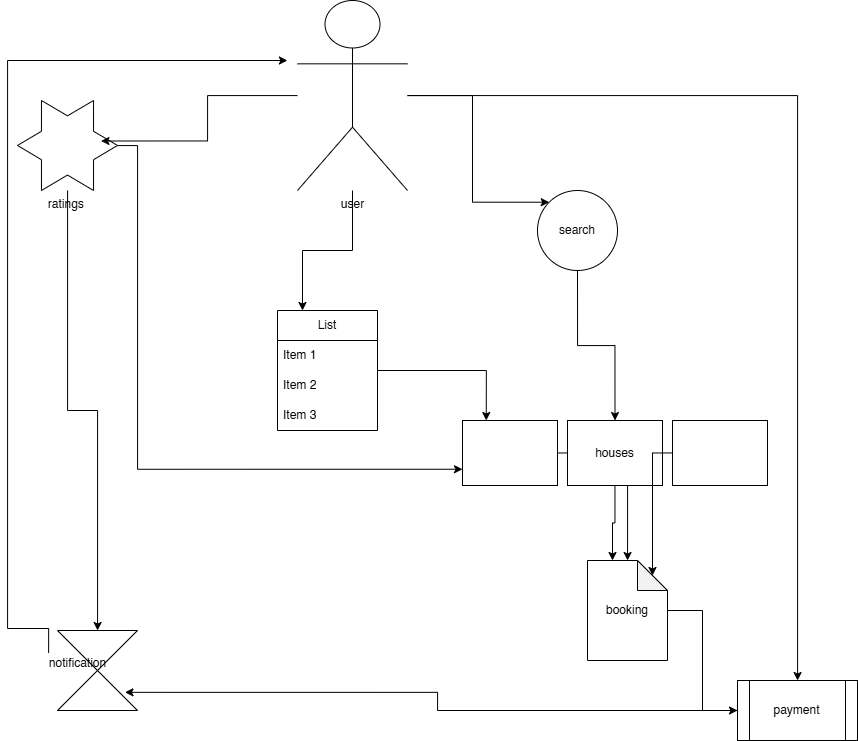

The diagram above was exported from draw.io. Its source (the exported page's mxGraphModel, read from the mxfile embedded in the PNG):
<mxGraphModel dx="1603" dy="872" grid="1" gridSize="10" guides="1" tooltips="1" connect="1" arrows="1" fold="1" page="1" pageScale="1" pageWidth="850" pageHeight="1100" math="0" shadow="0">
  <root>
    <mxCell id="0" />
    <mxCell id="1" parent="0" />
    <mxCell id="51_qoMua5RLu3z8bZQZ4-9" style="edgeStyle=orthogonalEdgeStyle;rounded=0;orthogonalLoop=1;jettySize=auto;html=1;entryX=0;entryY=0;entryDx=0;entryDy=0;" edge="1" parent="1" source="51_qoMua5RLu3z8bZQZ4-1" target="51_qoMua5RLu3z8bZQZ4-3">
      <mxGeometry relative="1" as="geometry" />
    </mxCell>
    <mxCell id="51_qoMua5RLu3z8bZQZ4-17" style="edgeStyle=orthogonalEdgeStyle;rounded=0;orthogonalLoop=1;jettySize=auto;html=1;entryX=0.25;entryY=0;entryDx=0;entryDy=0;" edge="1" parent="1" source="51_qoMua5RLu3z8bZQZ4-18" target="51_qoMua5RLu3z8bZQZ4-2">
      <mxGeometry relative="1" as="geometry" />
    </mxCell>
    <mxCell id="51_qoMua5RLu3z8bZQZ4-27" style="edgeStyle=orthogonalEdgeStyle;rounded=0;orthogonalLoop=1;jettySize=auto;html=1;" edge="1" parent="1" source="51_qoMua5RLu3z8bZQZ4-1" target="51_qoMua5RLu3z8bZQZ4-5">
      <mxGeometry relative="1" as="geometry" />
    </mxCell>
    <mxCell id="51_qoMua5RLu3z8bZQZ4-1" value="user" style="shape=umlActor;verticalLabelPosition=bottom;verticalAlign=top;html=1;outlineConnect=0;" vertex="1" parent="1">
      <mxGeometry x="380" y="50" width="110" height="190" as="geometry" />
    </mxCell>
    <mxCell id="51_qoMua5RLu3z8bZQZ4-35" style="edgeStyle=orthogonalEdgeStyle;rounded=0;orthogonalLoop=1;jettySize=auto;html=1;" edge="1" parent="1" source="51_qoMua5RLu3z8bZQZ4-2" target="51_qoMua5RLu3z8bZQZ4-4">
      <mxGeometry relative="1" as="geometry" />
    </mxCell>
    <mxCell id="51_qoMua5RLu3z8bZQZ4-2" value="" style="rounded=0;whiteSpace=wrap;html=1;" vertex="1" parent="1">
      <mxGeometry x="545" y="470" width="95" height="65" as="geometry" />
    </mxCell>
    <mxCell id="51_qoMua5RLu3z8bZQZ4-29" style="edgeStyle=orthogonalEdgeStyle;rounded=0;orthogonalLoop=1;jettySize=auto;html=1;entryX=0.5;entryY=0;entryDx=0;entryDy=0;" edge="1" parent="1" source="51_qoMua5RLu3z8bZQZ4-3" target="51_qoMua5RLu3z8bZQZ4-12">
      <mxGeometry relative="1" as="geometry" />
    </mxCell>
    <mxCell id="51_qoMua5RLu3z8bZQZ4-3" value="search" style="ellipse;whiteSpace=wrap;html=1;aspect=fixed;" vertex="1" parent="1">
      <mxGeometry x="620" y="240" width="80" height="80" as="geometry" />
    </mxCell>
    <mxCell id="51_qoMua5RLu3z8bZQZ4-37" style="edgeStyle=orthogonalEdgeStyle;rounded=0;orthogonalLoop=1;jettySize=auto;html=1;entryX=0;entryY=0.5;entryDx=0;entryDy=0;" edge="1" parent="1" source="51_qoMua5RLu3z8bZQZ4-4" target="51_qoMua5RLu3z8bZQZ4-5">
      <mxGeometry relative="1" as="geometry" />
    </mxCell>
    <mxCell id="51_qoMua5RLu3z8bZQZ4-4" value="booking" style="shape=note;whiteSpace=wrap;html=1;backgroundOutline=1;darkOpacity=0.05;" vertex="1" parent="1">
      <mxGeometry x="670" y="610" width="80" height="100" as="geometry" />
    </mxCell>
    <mxCell id="51_qoMua5RLu3z8bZQZ4-5" value="payment" style="shape=process;whiteSpace=wrap;html=1;backgroundOutline=1;" vertex="1" parent="1">
      <mxGeometry x="820" y="730" width="120" height="60" as="geometry" />
    </mxCell>
    <mxCell id="51_qoMua5RLu3z8bZQZ4-39" style="edgeStyle=orthogonalEdgeStyle;rounded=0;orthogonalLoop=1;jettySize=auto;html=1;entryX=0;entryY=0.75;entryDx=0;entryDy=0;" edge="1" parent="1" source="51_qoMua5RLu3z8bZQZ4-6" target="51_qoMua5RLu3z8bZQZ4-2">
      <mxGeometry relative="1" as="geometry">
        <mxPoint x="190" y="520" as="targetPoint" />
        <Array as="points">
          <mxPoint x="220" y="519" />
        </Array>
      </mxGeometry>
    </mxCell>
    <mxCell id="51_qoMua5RLu3z8bZQZ4-43" style="edgeStyle=orthogonalEdgeStyle;rounded=0;orthogonalLoop=1;jettySize=auto;html=1;" edge="1" parent="1" source="51_qoMua5RLu3z8bZQZ4-6" target="51_qoMua5RLu3z8bZQZ4-7">
      <mxGeometry relative="1" as="geometry" />
    </mxCell>
    <mxCell id="51_qoMua5RLu3z8bZQZ4-6" value="ratings&amp;nbsp;" style="verticalLabelPosition=bottom;verticalAlign=top;html=1;shape=mxgraph.basic.6_point_star" vertex="1" parent="1">
      <mxGeometry x="100" y="150" width="100" height="90" as="geometry" />
    </mxCell>
    <mxCell id="51_qoMua5RLu3z8bZQZ4-7" value="" style="shape=collate;whiteSpace=wrap;html=1;" vertex="1" parent="1">
      <mxGeometry x="140" y="680" width="80" height="80" as="geometry" />
    </mxCell>
    <mxCell id="51_qoMua5RLu3z8bZQZ4-12" value="houses" style="rounded=0;whiteSpace=wrap;html=1;" vertex="1" parent="1">
      <mxGeometry x="650" y="470" width="95" height="65" as="geometry" />
    </mxCell>
    <mxCell id="51_qoMua5RLu3z8bZQZ4-13" value="" style="rounded=0;whiteSpace=wrap;html=1;" vertex="1" parent="1">
      <mxGeometry x="755" y="470" width="95" height="65" as="geometry" />
    </mxCell>
    <mxCell id="51_qoMua5RLu3z8bZQZ4-26" value="" style="edgeStyle=orthogonalEdgeStyle;rounded=0;orthogonalLoop=1;jettySize=auto;html=1;entryX=0.25;entryY=0;entryDx=0;entryDy=0;" edge="1" parent="1" source="51_qoMua5RLu3z8bZQZ4-1" target="51_qoMua5RLu3z8bZQZ4-18">
      <mxGeometry relative="1" as="geometry">
        <mxPoint x="435" y="240" as="sourcePoint" />
        <mxPoint x="509" y="520" as="targetPoint" />
      </mxGeometry>
    </mxCell>
    <mxCell id="51_qoMua5RLu3z8bZQZ4-18" value="List" style="swimlane;fontStyle=0;childLayout=stackLayout;horizontal=1;startSize=30;horizontalStack=0;resizeParent=1;resizeParentMax=0;resizeLast=0;collapsible=1;marginBottom=0;whiteSpace=wrap;html=1;" vertex="1" parent="1">
      <mxGeometry x="360" y="360" width="100" height="120" as="geometry" />
    </mxCell>
    <mxCell id="51_qoMua5RLu3z8bZQZ4-19" value="Item 1" style="text;strokeColor=none;fillColor=none;align=left;verticalAlign=middle;spacingLeft=4;spacingRight=4;overflow=hidden;points=[[0,0.5],[1,0.5]];portConstraint=eastwest;rotatable=0;whiteSpace=wrap;html=1;" vertex="1" parent="51_qoMua5RLu3z8bZQZ4-18">
      <mxGeometry y="30" width="100" height="30" as="geometry" />
    </mxCell>
    <mxCell id="51_qoMua5RLu3z8bZQZ4-20" value="Item 2" style="text;strokeColor=none;fillColor=none;align=left;verticalAlign=middle;spacingLeft=4;spacingRight=4;overflow=hidden;points=[[0,0.5],[1,0.5]];portConstraint=eastwest;rotatable=0;whiteSpace=wrap;html=1;" vertex="1" parent="51_qoMua5RLu3z8bZQZ4-18">
      <mxGeometry y="60" width="100" height="30" as="geometry" />
    </mxCell>
    <mxCell id="51_qoMua5RLu3z8bZQZ4-21" value="Item 3" style="text;strokeColor=none;fillColor=none;align=left;verticalAlign=middle;spacingLeft=4;spacingRight=4;overflow=hidden;points=[[0,0.5],[1,0.5]];portConstraint=eastwest;rotatable=0;whiteSpace=wrap;html=1;" vertex="1" parent="51_qoMua5RLu3z8bZQZ4-18">
      <mxGeometry y="90" width="100" height="30" as="geometry" />
    </mxCell>
    <mxCell id="51_qoMua5RLu3z8bZQZ4-33" style="edgeStyle=orthogonalEdgeStyle;rounded=0;orthogonalLoop=1;jettySize=auto;html=1;entryX=0;entryY=0;entryDx=65;entryDy=15;entryPerimeter=0;" edge="1" parent="1" source="51_qoMua5RLu3z8bZQZ4-13" target="51_qoMua5RLu3z8bZQZ4-4">
      <mxGeometry relative="1" as="geometry" />
    </mxCell>
    <mxCell id="51_qoMua5RLu3z8bZQZ4-34" style="edgeStyle=orthogonalEdgeStyle;rounded=0;orthogonalLoop=1;jettySize=auto;html=1;entryX=0;entryY=0;entryDx=25;entryDy=0;entryPerimeter=0;" edge="1" parent="1" source="51_qoMua5RLu3z8bZQZ4-12" target="51_qoMua5RLu3z8bZQZ4-4">
      <mxGeometry relative="1" as="geometry" />
    </mxCell>
    <mxCell id="51_qoMua5RLu3z8bZQZ4-38" style="edgeStyle=orthogonalEdgeStyle;rounded=0;orthogonalLoop=1;jettySize=auto;html=1;entryX=0.835;entryY=0.45;entryDx=0;entryDy=0;entryPerimeter=0;" edge="1" parent="1" source="51_qoMua5RLu3z8bZQZ4-1" target="51_qoMua5RLu3z8bZQZ4-6">
      <mxGeometry relative="1" as="geometry" />
    </mxCell>
    <mxCell id="51_qoMua5RLu3z8bZQZ4-41" style="edgeStyle=orthogonalEdgeStyle;rounded=0;orthogonalLoop=1;jettySize=auto;html=1;entryX=0.843;entryY=0.773;entryDx=0;entryDy=0;entryPerimeter=0;" edge="1" parent="1" source="51_qoMua5RLu3z8bZQZ4-5" target="51_qoMua5RLu3z8bZQZ4-7">
      <mxGeometry relative="1" as="geometry" />
    </mxCell>
    <mxCell id="51_qoMua5RLu3z8bZQZ4-44" style="edgeStyle=orthogonalEdgeStyle;rounded=0;orthogonalLoop=1;jettySize=auto;html=1;exitX=0.139;exitY=0.149;exitDx=0;exitDy=0;exitPerimeter=0;" edge="1" parent="1" source="51_qoMua5RLu3z8bZQZ4-42">
      <mxGeometry relative="1" as="geometry">
        <mxPoint x="369.92" y="109.9969230769231" as="targetPoint" />
        <mxPoint x="109.92" y="677.9969230769228" as="sourcePoint" />
        <Array as="points">
          <mxPoint x="131" y="678" />
          <mxPoint x="90" y="678" />
          <mxPoint x="90" y="110" />
        </Array>
      </mxGeometry>
    </mxCell>
    <mxCell id="51_qoMua5RLu3z8bZQZ4-42" value="notification" style="text;html=1;align=center;verticalAlign=middle;resizable=0;points=[];autosize=1;strokeColor=none;fillColor=none;" vertex="1" parent="1">
      <mxGeometry x="120" y="698" width="80" height="30" as="geometry" />
    </mxCell>
  </root>
</mxGraphModel>